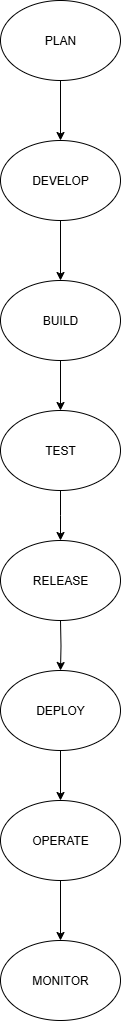

The diagram above was exported from draw.io. Its source (the exported page's mxGraphModel, read from the mxfile embedded in the PNG):
<mxGraphModel dx="786" dy="451" grid="1" gridSize="10" guides="1" tooltips="1" connect="1" arrows="1" fold="1" page="1" pageScale="1" pageWidth="850" pageHeight="1100" math="0" shadow="0">
  <root>
    <mxCell id="0" />
    <mxCell id="1" parent="0" />
    <mxCell id="EoikypOAukXXOdr2D02t-10" style="edgeStyle=orthogonalEdgeStyle;rounded=0;orthogonalLoop=1;jettySize=auto;html=1;exitX=0.5;exitY=1;exitDx=0;exitDy=0;entryX=0.5;entryY=0;entryDx=0;entryDy=0;" edge="1" parent="1" source="EoikypOAukXXOdr2D02t-1" target="EoikypOAukXXOdr2D02t-2">
      <mxGeometry relative="1" as="geometry" />
    </mxCell>
    <mxCell id="EoikypOAukXXOdr2D02t-1" value="PLAN" style="ellipse;whiteSpace=wrap;html=1;" vertex="1" parent="1">
      <mxGeometry x="305" y="40" width="120" height="80" as="geometry" />
    </mxCell>
    <mxCell id="EoikypOAukXXOdr2D02t-11" style="edgeStyle=orthogonalEdgeStyle;rounded=0;orthogonalLoop=1;jettySize=auto;html=1;exitX=0.5;exitY=1;exitDx=0;exitDy=0;entryX=0.5;entryY=0;entryDx=0;entryDy=0;" edge="1" parent="1" source="EoikypOAukXXOdr2D02t-2" target="EoikypOAukXXOdr2D02t-3">
      <mxGeometry relative="1" as="geometry" />
    </mxCell>
    <mxCell id="EoikypOAukXXOdr2D02t-2" value="DEVELOP" style="ellipse;whiteSpace=wrap;html=1;" vertex="1" parent="1">
      <mxGeometry x="305" y="180" width="120" height="80" as="geometry" />
    </mxCell>
    <mxCell id="EoikypOAukXXOdr2D02t-12" style="edgeStyle=orthogonalEdgeStyle;rounded=0;orthogonalLoop=1;jettySize=auto;html=1;exitX=0.5;exitY=1;exitDx=0;exitDy=0;entryX=0.5;entryY=0;entryDx=0;entryDy=0;" edge="1" parent="1" source="EoikypOAukXXOdr2D02t-3" target="EoikypOAukXXOdr2D02t-4">
      <mxGeometry relative="1" as="geometry" />
    </mxCell>
    <mxCell id="EoikypOAukXXOdr2D02t-3" value="BUILD" style="ellipse;whiteSpace=wrap;html=1;" vertex="1" parent="1">
      <mxGeometry x="305" y="320" width="120" height="80" as="geometry" />
    </mxCell>
    <mxCell id="EoikypOAukXXOdr2D02t-14" style="edgeStyle=orthogonalEdgeStyle;rounded=0;orthogonalLoop=1;jettySize=auto;html=1;exitX=0.5;exitY=1;exitDx=0;exitDy=0;entryX=0.5;entryY=0;entryDx=0;entryDy=0;" edge="1" parent="1" source="EoikypOAukXXOdr2D02t-4">
      <mxGeometry relative="1" as="geometry">
        <mxPoint x="365" y="580" as="targetPoint" />
      </mxGeometry>
    </mxCell>
    <mxCell id="EoikypOAukXXOdr2D02t-4" value="TEST" style="ellipse;whiteSpace=wrap;html=1;" vertex="1" parent="1">
      <mxGeometry x="305" y="450" width="120" height="80" as="geometry" />
    </mxCell>
    <mxCell id="EoikypOAukXXOdr2D02t-15" style="edgeStyle=orthogonalEdgeStyle;rounded=0;orthogonalLoop=1;jettySize=auto;html=1;exitX=0.5;exitY=1;exitDx=0;exitDy=0;entryX=0.5;entryY=0;entryDx=0;entryDy=0;" edge="1" parent="1" target="EoikypOAukXXOdr2D02t-6">
      <mxGeometry relative="1" as="geometry">
        <mxPoint x="365" y="660" as="sourcePoint" />
      </mxGeometry>
    </mxCell>
    <mxCell id="EoikypOAukXXOdr2D02t-16" style="edgeStyle=orthogonalEdgeStyle;rounded=0;orthogonalLoop=1;jettySize=auto;html=1;exitX=0.5;exitY=1;exitDx=0;exitDy=0;entryX=0.5;entryY=0;entryDx=0;entryDy=0;" edge="1" parent="1" source="EoikypOAukXXOdr2D02t-6" target="EoikypOAukXXOdr2D02t-7">
      <mxGeometry relative="1" as="geometry" />
    </mxCell>
    <mxCell id="EoikypOAukXXOdr2D02t-6" value="DEPLOY" style="ellipse;whiteSpace=wrap;html=1;" vertex="1" parent="1">
      <mxGeometry x="305" y="710" width="120" height="80" as="geometry" />
    </mxCell>
    <mxCell id="EoikypOAukXXOdr2D02t-17" style="edgeStyle=orthogonalEdgeStyle;rounded=0;orthogonalLoop=1;jettySize=auto;html=1;exitX=0.5;exitY=1;exitDx=0;exitDy=0;entryX=0.5;entryY=0;entryDx=0;entryDy=0;" edge="1" parent="1" source="EoikypOAukXXOdr2D02t-7" target="EoikypOAukXXOdr2D02t-8">
      <mxGeometry relative="1" as="geometry" />
    </mxCell>
    <mxCell id="EoikypOAukXXOdr2D02t-7" value="OPERATE" style="ellipse;whiteSpace=wrap;html=1;" vertex="1" parent="1">
      <mxGeometry x="305" y="840" width="120" height="80" as="geometry" />
    </mxCell>
    <mxCell id="EoikypOAukXXOdr2D02t-8" value="MONITOR" style="ellipse;whiteSpace=wrap;html=1;" vertex="1" parent="1">
      <mxGeometry x="305" y="980" width="120" height="80" as="geometry" />
    </mxCell>
    <mxCell id="EoikypOAukXXOdr2D02t-18" value="RELEASE" style="ellipse;whiteSpace=wrap;html=1;" vertex="1" parent="1">
      <mxGeometry x="305" y="580" width="120" height="80" as="geometry" />
    </mxCell>
  </root>
</mxGraphModel>